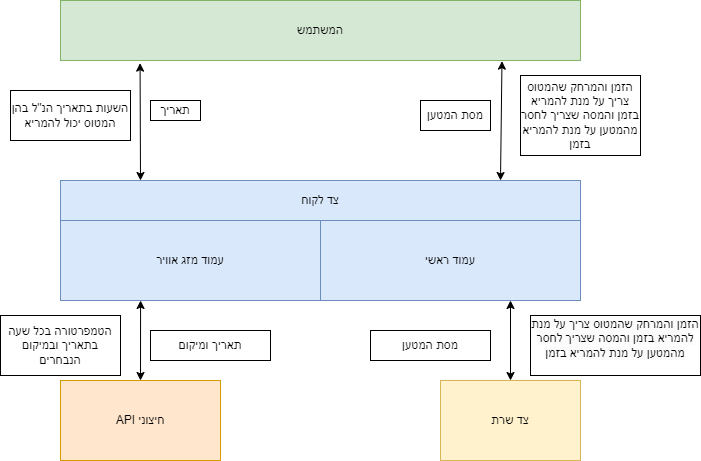

The diagram above was exported from draw.io. Its source (the exported page's mxGraphModel, read from the mxfile embedded in the PNG):
<mxGraphModel dx="794" dy="381" grid="1" gridSize="10" guides="1" tooltips="1" connect="1" arrows="1" fold="1" page="1" pageScale="1" pageWidth="827" pageHeight="1169" math="0" shadow="0">
  <root>
    <mxCell id="0" />
    <mxCell id="1" parent="0" />
    <mxCell id="lbptIjjclUeRH9abkvvG-1" value="המשתמש" style="rounded=0;whiteSpace=wrap;html=1;fillColor=#d5e8d4;strokeColor=#82b366;" vertex="1" parent="1">
      <mxGeometry x="160" y="20" width="520" height="60" as="geometry" />
    </mxCell>
    <mxCell id="lbptIjjclUeRH9abkvvG-2" value="" style="endArrow=classic;startArrow=classic;html=1;rounded=0;entryX=0.849;entryY=1.011;entryDx=0;entryDy=0;entryPerimeter=0;" edge="1" parent="1" target="lbptIjjclUeRH9abkvvG-1">
      <mxGeometry width="50" height="50" relative="1" as="geometry">
        <mxPoint x="600" y="200" as="sourcePoint" />
        <mxPoint x="430" y="210" as="targetPoint" />
      </mxGeometry>
    </mxCell>
    <mxCell id="lbptIjjclUeRH9abkvvG-3" value="" style="endArrow=classic;startArrow=classic;html=1;rounded=0;entryX=0.153;entryY=1.044;entryDx=0;entryDy=0;entryPerimeter=0;" edge="1" parent="1" target="lbptIjjclUeRH9abkvvG-1">
      <mxGeometry width="50" height="50" relative="1" as="geometry">
        <mxPoint x="240" y="200" as="sourcePoint" />
        <mxPoint x="430" y="210" as="targetPoint" />
      </mxGeometry>
    </mxCell>
    <mxCell id="lbptIjjclUeRH9abkvvG-4" value="צד לקוח" style="rounded=0;whiteSpace=wrap;html=1;fillColor=#dae8fc;strokeColor=#6c8ebf;" vertex="1" parent="1">
      <mxGeometry x="160" y="200" width="520" height="40" as="geometry" />
    </mxCell>
    <mxCell id="lbptIjjclUeRH9abkvvG-5" value="עמוד ראשי" style="rounded=0;whiteSpace=wrap;html=1;fillColor=#dae8fc;strokeColor=#6c8ebf;" vertex="1" parent="1">
      <mxGeometry x="420" y="240" width="260" height="80" as="geometry" />
    </mxCell>
    <mxCell id="lbptIjjclUeRH9abkvvG-6" value="עמוד מזג אוויר" style="rounded=0;whiteSpace=wrap;html=1;fillColor=#dae8fc;strokeColor=#6c8ebf;" vertex="1" parent="1">
      <mxGeometry x="160" y="240" width="260" height="80" as="geometry" />
    </mxCell>
    <mxCell id="lbptIjjclUeRH9abkvvG-7" value="API חיצוני" style="rounded=0;whiteSpace=wrap;html=1;fillColor=#ffe6cc;strokeColor=#d79b00;" vertex="1" parent="1">
      <mxGeometry x="160" y="400" width="160" height="80" as="geometry" />
    </mxCell>
    <mxCell id="lbptIjjclUeRH9abkvvG-8" value="צד שרת" style="rounded=0;whiteSpace=wrap;html=1;fillColor=#fff2cc;strokeColor=#d6b656;" vertex="1" parent="1">
      <mxGeometry x="540" y="400" width="140" height="80" as="geometry" />
    </mxCell>
    <mxCell id="lbptIjjclUeRH9abkvvG-9" value="תאריך" style="rounded=0;whiteSpace=wrap;html=1;" vertex="1" parent="1">
      <mxGeometry x="250" y="120" width="50" height="20" as="geometry" />
    </mxCell>
    <mxCell id="lbptIjjclUeRH9abkvvG-10" value="השעות בתאריך הנ&quot;ל בהן המטוס יכול להמריא" style="rounded=0;whiteSpace=wrap;html=1;" vertex="1" parent="1">
      <mxGeometry x="110" y="110" width="120" height="50" as="geometry" />
    </mxCell>
    <mxCell id="lbptIjjclUeRH9abkvvG-11" value="מסת המטען" style="rounded=0;whiteSpace=wrap;html=1;" vertex="1" parent="1">
      <mxGeometry x="520" y="120" width="70" height="30" as="geometry" />
    </mxCell>
    <mxCell id="lbptIjjclUeRH9abkvvG-12" value="הזמן והמרחק שהמטוס צריך על מנת להמריא בזמן והמסה שצריך לחסר מהמטען על מנת להמריא בזמן" style="rounded=0;whiteSpace=wrap;html=1;" vertex="1" parent="1">
      <mxGeometry x="620" y="95" width="120" height="80" as="geometry" />
    </mxCell>
    <mxCell id="lbptIjjclUeRH9abkvvG-14" value="" style="endArrow=classic;startArrow=classic;html=1;rounded=0;entryX=0.308;entryY=1;entryDx=0;entryDy=0;exitX=0.5;exitY=0;exitDx=0;exitDy=0;entryPerimeter=0;" edge="1" parent="1" source="lbptIjjclUeRH9abkvvG-7" target="lbptIjjclUeRH9abkvvG-6">
      <mxGeometry width="50" height="50" relative="1" as="geometry">
        <mxPoint x="380" y="330" as="sourcePoint" />
        <mxPoint x="430" y="280" as="targetPoint" />
      </mxGeometry>
    </mxCell>
    <mxCell id="lbptIjjclUeRH9abkvvG-15" value="" style="endArrow=classic;startArrow=classic;html=1;rounded=0;exitX=0.5;exitY=0;exitDx=0;exitDy=0;" edge="1" parent="1" source="lbptIjjclUeRH9abkvvG-8">
      <mxGeometry width="50" height="50" relative="1" as="geometry">
        <mxPoint x="380" y="330" as="sourcePoint" />
        <mxPoint x="610" y="320" as="targetPoint" />
      </mxGeometry>
    </mxCell>
    <mxCell id="lbptIjjclUeRH9abkvvG-16" value="תאריך ומיקום" style="rounded=0;whiteSpace=wrap;html=1;" vertex="1" parent="1">
      <mxGeometry x="250" y="350" width="120" height="30" as="geometry" />
    </mxCell>
    <mxCell id="lbptIjjclUeRH9abkvvG-17" value="הטמפרטורה בכל שעה בתאריך ובמיקום הנבחרים" style="rounded=0;whiteSpace=wrap;html=1;" vertex="1" parent="1">
      <mxGeometry x="100" y="335" width="120" height="60" as="geometry" />
    </mxCell>
    <mxCell id="lbptIjjclUeRH9abkvvG-18" value="מסת המטען" style="rounded=0;whiteSpace=wrap;html=1;" vertex="1" parent="1">
      <mxGeometry x="470" y="350" width="120" height="30" as="geometry" />
    </mxCell>
    <mxCell id="lbptIjjclUeRH9abkvvG-19" value="&#10;&lt;span style=&quot;color: rgb(0, 0, 0); font-family: Helvetica; font-size: 12px; font-style: normal; font-variant-ligatures: normal; font-variant-caps: normal; font-weight: 400; letter-spacing: normal; orphans: 2; text-align: center; text-indent: 0px; text-transform: none; widows: 2; word-spacing: 0px; -webkit-text-stroke-width: 0px; background-color: rgb(251, 251, 251); text-decoration-thickness: initial; text-decoration-style: initial; text-decoration-color: initial; float: none; display: inline !important;&quot;&gt;הזמן והמרחק שהמטוס צריך על מנת להמריא בזמן והמסה שצריך לחסר מהמטען על מנת להמריא בזמן&lt;/span&gt;&#10;&#10;" style="rounded=0;whiteSpace=wrap;html=1;" vertex="1" parent="1">
      <mxGeometry x="630" y="335" width="170" height="60" as="geometry" />
    </mxCell>
  </root>
</mxGraphModel>